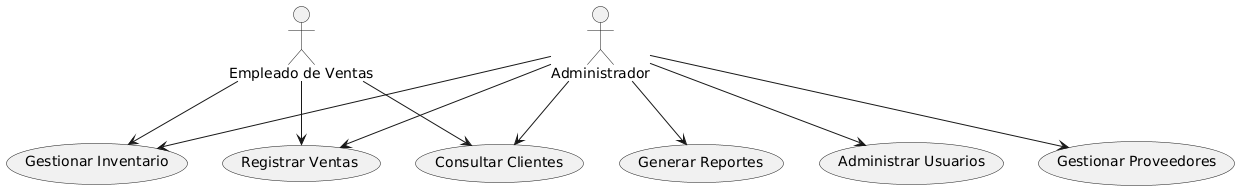

The diagram above was rendered by PlantUML. Its source (embedded in the PNG):
@startuml
actor Administrador
actor "Empleado de Ventas" as Empleado

usecase "Gestionar Inventario" as UC1
usecase "Registrar Ventas" as UC2
usecase "Generar Reportes" as UC3
usecase "Administrar Usuarios" as UC4
usecase "Consultar Clientes" as UC5
usecase "Gestionar Proveedores" as UC6

Administrador --> UC1
Administrador --> UC2
Administrador --> UC3
Administrador --> UC4
Administrador --> UC5
Administrador --> UC6

Empleado --> UC2
Empleado --> UC5
Empleado --> UC1
@enduml